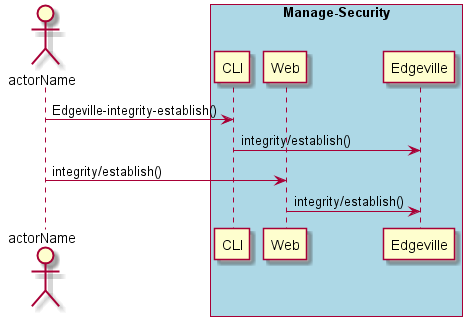

The diagram above was rendered by PlantUML. Its source (embedded in the PNG):
@startuml
Actor "actorName" as A

box "Manage-Security" #lightblue
participant CLI as CLI
participant Web as Web
participant "Edgeville" as S
A -> CLI : Edgeville-integrity-establish()
CLI -> S : integrity/establish()
A -> Web : integrity/establish()
Web -> S : integrity/establish()
end box

@enduml